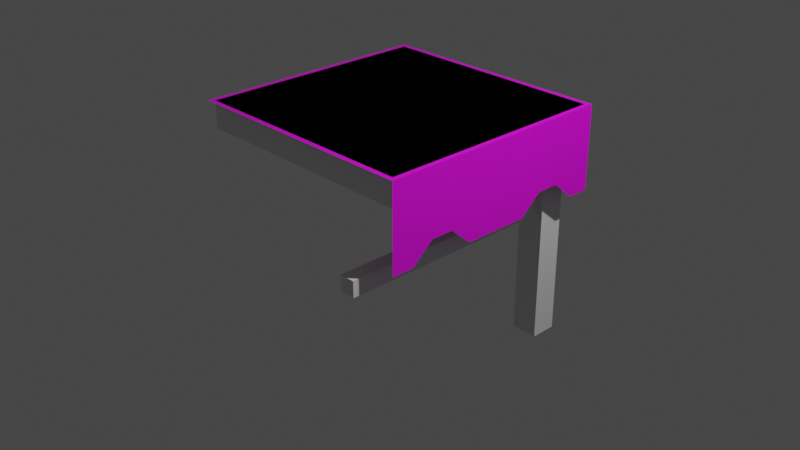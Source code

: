 # Source: multidecor_kitchen_modern_wooden_table_2.blend  (saved by Blender 2.90.7; exported with 4.5.12 LTS)
import bpy
from mathutils import Matrix  # noqa: F401  (used for matrix-valued properties, if any)

bpy.ops.wm.read_factory_settings(use_empty=True)
scene = bpy.context.scene
scene.name = 'Scene'

# ---- collections
col_collection = bpy.data.collections.new('Collection'); scene.collection.children.link(col_collection)

# ---- images (referenced by path relative to the original .blend; pixels are not part of the script)
import os
ASSET_DIR = os.environ.get("B2B_ASSET_DIR", "")  # directory of the original .blend (textures are referenced by path, not embedded)
HERE = os.path.dirname(os.path.abspath(__file__))  # packed textures are extracted next to this script under _unpacked/

def load_image(name, relpath, width, height, colorspace="sRGB"):
    """Load a texture the original file referenced (path relative to the .blend, or extracted next to this script)."""
    p = next((c for c in (os.path.join(HERE, relpath), os.path.join(ASSET_DIR, relpath)) if relpath and os.path.exists(c)), "")
    if p:
        img = bpy.data.images.load(p, check_existing=True)
        img.name = name
    else:  # same state as the original file: an image datablock whose file is absent (Cycles renders it pink)
        img = bpy.data.images.new(name, width, height)
        img.source = "FILE"
        img.filepath = "//" + (relpath or name)
    img.colorspace_settings.name = colorspace
    return img
img_multidecor_wool_material_png = load_image('multidecor_wool_material.png', 'multidecor_wool_material.png', 1024, 1024, 'sRGB')

# ---- materials (node trees are filled in below, after node groups)
mat_default_obj = bpy.data.materials.new('Default OBJ')
mat_default_obj.use_transparent_shadow = False
mat_material_001 = bpy.data.materials.new('Material.001')
mat_material_001.use_transparent_shadow = False
mat_material = bpy.data.materials.new('Material')
mat_material.use_transparent_shadow = False

# ---- material node trees
mat_default_obj.use_nodes = True; mat_default_obj.node_tree.nodes.clear()
_N = mat_default_obj.node_tree.nodes; _L = mat_default_obj.node_tree.links
n0 = _N.new('ShaderNodeBsdfPrincipled'); n0.name = 'Principled BSDF'; n0.location = (10, 300)
n0.distribution = 'GGX'
n0.subsurface_method = 'BURLEY'
n0.inputs[3].default_value = 1.45
n0.inputs[27].default_value = (0.0, 0.0, 0.0, 1.0)
n0.inputs[28].default_value = 1.0
n1 = _N.new('ShaderNodeOutputMaterial'); n1.name = 'Material Output'; n1.location = (300, 300)
_L.new(n0.outputs[0], n1.inputs[0])
n1.is_active_output = True
mat_material_001.use_nodes = True; mat_material_001.node_tree.nodes.clear()
_N = mat_material_001.node_tree.nodes; _L = mat_material_001.node_tree.links
n0 = _N.new('ShaderNodeBsdfPrincipled'); n0.name = 'Principled BSDF'; n0.location = (10, 300)
n0.distribution = 'GGX'
n0.subsurface_method = 'BURLEY'
n0.inputs[3].default_value = 1.45
n0.inputs[27].default_value = (0.0, 0.0, 0.0, 1.0)
n0.inputs[28].default_value = 1.0
n1 = _N.new('ShaderNodeOutputMaterial'); n1.name = 'Material Output'; n1.location = (300, 300)
n2 = _N.new('ShaderNodeTexImage'); n2.name = 'Image Texture'; n2.location = (-280, 280)
n2.image = img_multidecor_wool_material_png
n2.interpolation = 'Closest'
_L.new(n0.outputs[0], n1.inputs[0])
_L.new(n2.outputs[0], n0.inputs[0])
n1.is_active_output = True
mat_material.use_nodes = True; mat_material.node_tree.nodes.clear()
_N = mat_material.node_tree.nodes; _L = mat_material.node_tree.links
n0 = _N.new('ShaderNodeBsdfPrincipled'); n0.name = 'Principled BSDF'; n0.location = (10, 300)
n0.distribution = 'GGX'
n0.subsurface_method = 'BURLEY'
n0.inputs[3].default_value = 1.45
n0.inputs[27].default_value = (0.0, 0.0, 0.0, 1.0)
n0.inputs[28].default_value = 1.0
n1 = _N.new('ShaderNodeOutputMaterial'); n1.name = 'Material Output'; n1.location = (300, 300)
_L.new(n0.outputs[0], n1.inputs[0])
n1.is_active_output = True

# ---- world
world_world = bpy.data.worlds.new('World'); scene.world = world_world
world_world.use_nodes = True; world_world.node_tree.nodes.clear()
_N = world_world.node_tree.nodes; _L = world_world.node_tree.links
n0 = _N.new('ShaderNodeOutputWorld'); n0.name = 'World Output'; n0.location = (300, 300)
n1 = _N.new('ShaderNodeBackground'); n1.name = 'Background'; n1.location = (10, 300)
n1.inputs[0].default_value = (0.05088, 0.05088, 0.05088, 1.0)
_L.new(n1.outputs[0], n0.inputs[0])
n0.is_active_output = True
world_world.color = (0.05088, 0.05088, 0.05088)
world_world.use_sun_shadow = False
world_world.sun_shadow_jitter_overblur = 0.0

# ---- cameras
cam_camera = bpy.data.cameras.new('Camera')
cam_camera.clip_end = 100.0
cam_camera.ortho_scale = 7.314

# ---- lights
light_light = bpy.data.lights.new('Light', 'POINT')
light_light.transmission_factor = 0.0
light_light.energy = 1000.0
light_light.shadow_soft_size = 0.1
light_light.shadow_maximum_resolution = 0.006
light_light.use_absolute_resolution = True

# ---- meshes
me_cube_001 = bpy.data.meshes.new('Cube.001')
me_cube_001.from_pydata([(-1.258, -1.258, 1.249), (1.258, -1.258, 1.249), (1.258, 1.258, 1.249), (-1.258, 1.258, 1.249), (-1.258, 1.258, 0.9606), (1.258, 1.258, 0.9606), (1.258, -1.258, 0.9606), (-1.258, -1.258, 0.9606), (0.8576, 0.8576, -1.249), (0.8576, 0.8576, 0.9606), (0.8576, 1.143, 0.9606), (0.8576, 1.143, -1.249), (1.143, 1.143, 0.9606), (1.143, 1.143, -1.249), (1.143, 0.8576, 0.9606), (1.143, 0.8576, -1.249), (1.083, 0.8576, 0.1515), (1.083, 0.8576, 0.3172), (1.083, -1.558, 0.3172), (1.083, -1.558, 0.1515), (0.9185, -1.558, 0.1515), (0.9185, -1.558, 0.3172), (0.9185, 0.8576, 0.3172), (0.9185, 0.8576, 0.1515), (-1.558, 1.083, 0.1515), (-1.558, 1.083, 0.3172), (0.8576, 1.083, 0.3172), (0.8576, 1.083, 0.1515), (0.8576, 0.9185, 0.1515), (0.8576, 0.9185, 0.3172), (-1.558, 0.9185, 0.3172), (-1.558, 0.9185, 0.1515), (-1.308, -1.308, 1.249), (1.308, -1.308, 1.249), (1.308, 1.308, 1.249), (-1.308, 1.308, 1.249), (-1.308, 1.308, 0.3494), (1.308, 1.308, 0.3494), (1.07, 1.308, 0.3494), (0.8322, 1.308, 0.5494), (0.5945, 1.308, 0.5494), (0.3567, 1.308, 0.3494), (0.1189, 1.308, 0.3494), (-0.1189, 1.308, 0.3494), (-0.3567, 1.308, 0.3494), (-0.5945, 1.308, 0.5494), (-0.8322, 1.308, 0.5494), (-1.07, 1.308, 0.3494), (1.308, -1.308, 0.3494), (1.308, -1.07, 0.3494), (1.308, -0.8322, 0.5494), (1.308, -0.5945, 0.5494), (1.308, -0.3567, 0.3494), (1.308, -0.1189, 0.3494), (1.308, 0.1189, 0.3494), (1.308, 0.3567, 0.3494), (1.308, 0.5945, 0.5494), (1.308, 0.8322, 0.5494), (1.308, 1.07, 0.3494)], [], [(0, 1, 2, 3), (4, 3, 2, 5), (5, 2, 1, 6), (6, 7, 4, 5), (7, 0, 3, 4), (6, 1, 0, 7), (8, 9, 10, 11), (11, 10, 12, 13), (13, 12, 14, 15), (15, 14, 9, 8), (11, 13, 15, 8), (16, 17, 18, 19), (20, 21, 22, 23), (16, 19, 20, 23), (18, 17, 22, 21), (24, 25, 26, 27), (28, 29, 30, 31), (24, 27, 28, 31), (26, 25, 30, 29), (24, 31, 30, 25), (19, 18, 21, 20), (33, 34, 35, 32), (40, 42, 43), (51, 53, 54), (46, 47, 36), (34, 37, 39), (37, 38, 39), (46, 36, 35), (43, 44, 45), (45, 46, 35), (35, 34, 40), (34, 39, 40), (40, 41, 42), (43, 45, 40), (45, 35, 40), (57, 58, 37), (33, 48, 50), (48, 49, 50), (57, 37, 34), (54, 55, 56), (56, 57, 34), (34, 33, 51), (33, 50, 51), (51, 52, 53), (54, 56, 51), (56, 34, 51)])
me_cube_001.polygons.foreach_set('material_index', [2, 0, 0, 0, 0, 0, 0, 0, 0, 0, 0, 0, 0, 0, 0, 0, 0, 0, 0, 0, 0, 1, 1, 1, 1, 1, 1, 1, 1, 1, 1, 1, 1, 1, 1, 1, 1, 1, 1, 1, 1, 1, 1, 1, 1, 1])
_uv = me_cube_001.uv_layers.new(name='UVMap')
_uv.uv.foreach_set('vector', [0.04291, 0.4184, 0.04291, 0.04291, 0.4184, 0.04291, 0.4184, 0.4184, 0.4611, 0.4184, 0.4184, 0.4184, 0.4184, 0.04291, 0.4611, 0.04291, 0.4184, 0.000239, 0.4184, 0.04291, 0.04291, 0.04291, 0.04291, 0.000239, 0.8366, 0.04291, 0.8366, 0.4184, 0.4611, 0.4184, 0.4611, 0.04291, 0.04291, 0.4611, 0.04291, 0.4184, 0.4184, 0.4184, 0.4184, 0.4611, 0.000239, 0.04291, 0.04291, 0.04291, 0.04291, 0.4184, 0.000239, 0.4184, 0.08558, 0.4615, 0.08558, 0.8029, 0.04291, 0.8029, 0.04291, 0.4615, 0.04291, 0.4615, 0.04291, 0.8029, 0.000239, 0.8029, 0.000239, 0.4615, 0.1709, 0.4615, 0.1709, 0.8029, 0.1282, 0.8029, 0.1282, 0.4615, 0.1282, 0.4615, 0.1282, 0.8029, 0.08558, 0.8029, 0.08558, 0.4615, 0.7275, 0.7607, 0.7275, 0.718, 0.7702, 0.718, 0.7702, 0.7607, 0.7334, 0.4615, 0.7578, 0.4615, 0.7578, 0.8221, 0.7334, 0.8221, 0.7089, 0.8221, 0.6844, 0.8221, 0.6844, 0.4615, 0.7089, 0.4615, 0.7334, 0.4615, 0.7334, 0.8221, 0.7089, 0.8221, 0.7089, 0.4615, 0.7578, 0.8221, 0.7578, 0.4615, 0.7823, 0.4615, 0.7823, 0.8221, 0.7578, 0.357, 0.7823, 0.357, 0.7823, 0.7176, 0.7578, 0.7176, 0.7334, 0.7176, 0.7089, 0.7176, 0.7089, 0.357, 0.7334, 0.357, 0.7578, 0.357, 0.7578, 0.7176, 0.7334, 0.7176, 0.7334, 0.357, 0.6844, 0.7176, 0.6844, 0.357, 0.7089, 0.357, 0.7089, 0.7176, 0.7578, 0.4018, 0.7334, 0.4018, 0.7089, 0.4018, 0.7823, 0.4018, 0.7334, 0.7773, 0.7578, 0.7773, 0.6844, 0.7773, 0.7089, 0.7773, 0.4998, 0.0001704, 0.0001706, 0.0001709, 0.0001704, 0.4998, 0.4998, 0.4998, 0.03838, 0.6364, 0.0001704, 0.7273, 0.0001705, 0.7727, 0.8253, 0.3636, 0.8635, 0.2727, 0.8635, 0.2273, 0.03838, 0.909, 0.0001705, 0.9544, 0.0001704, 0.9998, 0.1721, 0.5002, 0.0001704, 0.5002, 0.03838, 0.591, 0.0001704, 0.5002, 0.0001704, 0.5456, 0.03838, 0.591, 0.03838, 0.909, 0.0001704, 0.9998, 0.1721, 0.9998, 0.0001705, 0.7727, 0.0001704, 0.8181, 0.03838, 0.8636, 0.03838, 0.8636, 0.03838, 0.909, 0.1721, 0.9998, 0.1721, 0.9998, 0.1721, 0.5002, 0.03838, 0.6364, 0.1721, 0.5002, 0.03838, 0.591, 0.03838, 0.6364, 0.03838, 0.6364, 0.0001705, 0.6819, 0.0001704, 0.7273, 0.0001705, 0.7727, 0.03838, 0.8636, 0.03838, 0.6364, 0.03838, 0.8636, 0.1721, 0.9998, 0.03838, 0.6364, 0.8253, 0.09102, 0.8635, 0.04559, 0.8635, 0.0001704, 0.6915, 0.4998, 0.8635, 0.4998, 0.8253, 0.409, 0.8635, 0.4998, 0.8635, 0.4544, 0.8253, 0.409, 0.8253, 0.09102, 0.8635, 0.0001704, 0.6915, 0.0001704, 0.8635, 0.2273, 0.8635, 0.1819, 0.8253, 0.1364, 0.8253, 0.1364, 0.8253, 0.09102, 0.6915, 0.0001704, 0.6915, 0.0001704, 0.6915, 0.4998, 0.8253, 0.3636, 0.6915, 0.4998, 0.8253, 0.409, 0.8253, 0.3636, 0.8253, 0.3636, 0.8635, 0.3181, 0.8635, 0.2727, 0.8635, 0.2273, 0.8253, 0.1364, 0.8253, 0.3636, 0.8253, 0.1364, 0.6915, 0.0001704, 0.8253, 0.3636])
me_cube_001.materials.append(mat_default_obj)
me_cube_001.materials.append(mat_material_001)
me_cube_001.materials.append(mat_material)
me_cube_001.use_remesh_fix_poles = True
me_cube_001.use_remesh_preserve_attributes = False
me_cube_001.use_mirror_vertex_groups = False
me_cube_001.update()
me_cube_001.normals_split_custom_set([tuple(v) for v in zip(*[iter([1.405e-08, 0.0, 1.0, 1.405e-08, 0.0, 1.0, 1.405e-08, 0.0, 1.0, 1.405e-08, 0.0, 1.0, -3.317e-07, 1.0, 0.0, -3.317e-07, 1.0, 0.0, -3.317e-07, 1.0, 0.0, -3.317e-07, 1.0, 0.0, 1.0, 2.872e-07, 0.0, 1.0, 2.872e-07, 0.0, 1.0, 2.872e-07, 0.0, 1.0, 2.872e-07, 0.0, -1.365e-08, -4.739e-08, -1.0, -1.365e-08, -4.739e-08, -1.0, -1.365e-08, -4.739e-08, -1.0, -1.365e-08, -4.739e-08, -1.0, -1.0, -2.872e-07, 0.0, -1.0, -2.872e-07, 0.0, -1.0, -2.872e-07, 0.0, -1.0, -2.872e-07, 0.0, 3.317e-07, -1.0, 0.0, 3.317e-07, -1.0, 0.0, 3.317e-07, -1.0, 0.0, 3.317e-07, -1.0, 0.0, -1.0, -3.774e-07, 0.0, -1.0, -3.774e-07, 0.0, -1.0, -3.774e-07, 0.0, -1.0, -3.774e-07, 0.0, -2.085e-07, 1.0, -4.717e-08, -2.085e-07, 1.0, -4.717e-08, -2.085e-07, 1.0, -4.717e-08, -2.085e-07, 1.0, -4.717e-08, 1.0, 3.774e-07, -2.249e-14, 1.0, 3.774e-07, -2.249e-14, 1.0, 3.774e-07, -2.249e-14, 1.0, 3.774e-07, -2.249e-14, 3.128e-07, -1.0, 2.359e-08, 3.128e-07, -1.0, 2.359e-08, 3.128e-07, -1.0, 2.359e-08, 3.128e-07, -1.0, 2.359e-08, -1.819e-07, 0.0, -1.0, -1.819e-07, 0.0, -1.0, -1.819e-07, 0.0, -1.0, -1.819e-07, 0.0, -1.0, 1.0, 3.35e-07, 0.0, 1.0, 3.35e-07, 0.0, 1.0, 3.35e-07, 0.0, 1.0, 3.35e-07, 0.0, -1.0, -7.445e-07, 0.0, -1.0, -7.445e-07, 0.0, -1.0, -7.445e-07, 0.0, -1.0, -7.445e-07, 0.0, 1.504e-07, -4.935e-08, -1.0, 1.504e-07, -4.935e-08, -1.0, 1.504e-07, -4.935e-08, -1.0, 1.504e-07, -4.935e-08, -1.0, -1.504e-07, 3.702e-08, 1.0, -1.504e-07, 3.702e-08, 1.0, -1.504e-07, 3.702e-08, 1.0, -1.504e-07, 3.702e-08, 1.0, -2.961e-07, 1.0, 0.0, -2.961e-07, 1.0, 0.0, -2.961e-07, 1.0, 0.0, -2.961e-07, 1.0, 0.0, 7.403e-07, -1.0, 0.0, 7.403e-07, -1.0, 0.0, 7.403e-07, -1.0, 0.0, 7.403e-07, -1.0, 0.0, 2.005e-09, 0.0, -1.0, 2.005e-09, 0.0, -1.0, 2.005e-09, 0.0, -1.0, 2.005e-09, 0.0, -1.0, -2.438e-09, 1.817e-07, 1.0, -2.438e-09, 1.817e-07, 1.0, -2.438e-09, 1.817e-07, 1.0, -2.438e-09, 1.817e-07, 1.0, -1.0, 4.847e-07, 0.0, -1.0, 4.847e-07, 0.0, -1.0, 4.847e-07, 0.0, -1.0, 4.847e-07, 0.0, 0.0, -1.0, 0.0, 0.0, -1.0, 0.0, 0.0, -1.0, 0.0, 0.0, -1.0, 0.0, 0.0, 0.0, 1.0, 0.0, 0.0, 1.0, 0.0, 0.0, 1.0, 0.0, 0.0, 1.0, 0.0, 1.0, -3.76e-06, 0.0, 1.0, -3.76e-06, 0.0, 1.0, -3.76e-06, 1.0, 0.0, -1.788e-06, 1.0, 0.0, -1.788e-06, 1.0, 0.0, -1.788e-06, 0.0, 1.0, -1.253e-06, 0.0, 1.0, -1.253e-06, 0.0, 1.0, -1.253e-06, -5.013e-07, 1.0, 0.0, -5.013e-07, 1.0, 0.0, -5.013e-07, 1.0, 0.0, -5.013e-07, 1.0, 1.253e-06, -5.013e-07, 1.0, 1.253e-06, -5.013e-07, 1.0, 1.253e-06, -2.507e-07, 1.0, 0.0, -2.507e-07, 1.0, 0.0, -2.507e-07, 1.0, 0.0, -5.013e-07, 1.0, 0.0, -5.013e-07, 1.0, 0.0, -5.013e-07, 1.0, 0.0, -5.013e-07, 1.0, 0.0, -5.013e-07, 1.0, 0.0, -5.013e-07, 1.0, 0.0, -3.19e-07, 1.0, -2.604e-07, -3.19e-07, 1.0, -2.604e-07, -3.19e-07, 1.0, -2.604e-07, 0.0, 1.0, -3.581e-07, 0.0, 1.0, -3.581e-07, 0.0, 1.0, -3.581e-07, -5.013e-07, 1.0, 0.0, -5.013e-07, 1.0, 0.0, -5.013e-07, 1.0, 0.0, -3.008e-07, 1.0, -1.003e-06, -3.008e-07, 1.0, -1.003e-06, -3.008e-07, 1.0, -1.003e-06, -3.008e-07, 1.0, 5.73e-07, -3.008e-07, 1.0, 5.73e-07, -3.008e-07, 1.0, 5.73e-07, 1.0, 9.603e-08, -5.96e-07, 1.0, 9.603e-08, -5.96e-07, 1.0, 9.603e-08, -5.96e-07, 1.0, 5.57e-07, 0.0, 1.0, 5.57e-07, 0.0, 1.0, 5.57e-07, 0.0, 1.0, 0.0, 5.96e-07, 1.0, 0.0, 5.96e-07, 1.0, 0.0, 5.96e-07, 1.0, 5.57e-07, 0.0, 1.0, 5.57e-07, 0.0, 1.0, 5.57e-07, 0.0, 1.0, 0.0, 4.482e-13, 1.0, 0.0, 4.482e-13, 1.0, 0.0, 4.482e-13, 1.0, 0.0, -1.703e-07, 1.0, 0.0, -1.703e-07, 1.0, 0.0, -1.703e-07, 1.0, 3.255e-07, 2.013e-07, 1.0, 3.255e-07, 2.013e-07, 1.0, 3.255e-07, 2.013e-07, 1.0, 0.0, -1.703e-07, 1.0, 0.0, -1.703e-07, 1.0, 0.0, -1.703e-07, 1.0, 0.0, -5.96e-07, 1.0, 0.0, -5.96e-07, 1.0, 0.0, -5.96e-07, 1.0, 5.013e-07, -1.793e-13, 1.0, 5.013e-07, -1.793e-13, 1.0, 5.013e-07, -1.793e-13, 1.0, 4.297e-07, -1.703e-07, 1.0, 4.297e-07, -1.703e-07, 1.0, 4.297e-07, -1.703e-07])] * 3)])

# ---- objects
ob_light = bpy.data.objects.new('Light', light_light)
ob_camera = bpy.data.objects.new('Camera', cam_camera)
ob_cube_001 = bpy.data.objects.new('Cube.001', me_cube_001)

# ---- transforms, parenting, visibility, modifiers, constraints
ob_light.location = (4.076, 1.005, 5.904)
ob_light.rotation_euler = (0.6503, 0.05522, 1.866)
ob_light.lock_rotations_4d = False
ob_light.empty_display_type = 'ARROWS'
ob_light.color = (0.0, 0.0, 0.0, 0.0)
ob_light.lineart.crease_threshold = 0.0
ob_camera.location = (7.359, -6.926, 4.958)
ob_camera.rotation_euler = (1.109, 0.0, 0.8149)
ob_camera.lock_rotations_4d = False
ob_camera.empty_display_type = 'ARROWS'
ob_camera.color = (0.0, 0.0, 0.0, 0.0)
ob_camera.display_type = 'WIRE'
ob_camera.lineart.crease_threshold = 0.0
ob_cube_001.location = (0.0, 0.0, 0.0)
ob_cube_001.lineart.crease_threshold = 0.0

# ---- collection membership
col_collection.objects.link(ob_light)
col_collection.objects.link(ob_camera)
col_collection.objects.link(ob_cube_001)

# ---- scene / render settings (as saved in the file)
scene.camera = ob_camera
scene.frame_start = 1; scene.frame_end = 250; scene.frame_set(1)
scene.render.engine = 'BLENDER_EEVEE_NEXT'
scene.cycles.use_denoising = False
scene.cycles.samples = 128
scene.cycles.sampling_pattern = 'TABULATED_SOBOL'
scene.cycles.use_adaptive_sampling = False
scene.cycles.use_light_tree = False
scene.view_settings.view_transform = 'Filmic'
bpy.context.view_layer.update()
